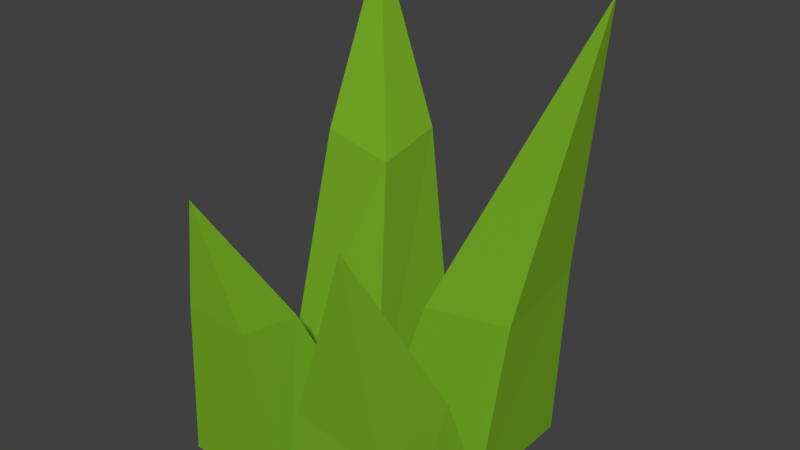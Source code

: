 # Source: grass.blend  (saved by Blender 2.79.0; exported with 4.5.12 LTS)
import bpy
from mathutils import Matrix  # noqa: F401  (used for matrix-valued properties, if any)

bpy.ops.wm.read_factory_settings(use_empty=True)
scene = bpy.context.scene
scene.name = 'Scene'

# ---- collections
col_collection_1 = bpy.data.collections.new('Collection 1'); scene.collection.children.link(col_collection_1)

# ---- materials (node trees are filled in below, after node groups)
mat_grass = bpy.data.materials.new('grass')
mat_grass.alpha_threshold = 0.0
mat_grass.use_transparent_shadow = False
mat_grass.diffuse_color = (0.1776, 0.402, 0.01919, 1.0)
mat_grass.roughness = 0.5

# ---- material node trees

# ---- world
world_world = bpy.data.worlds.new('World'); scene.world = world_world
world_world.color = (0.05088, 0.05088, 0.05088)
world_world.use_sun_shadow = False
world_world.sun_shadow_jitter_overblur = 0.0
world_world.cycles.sampling_method = 'MANUAL'

# ---- meshes
me_plane = bpy.data.meshes.new('Plane')
me_plane.from_pydata([(-0.5, -0.5, 0.0), (0.5, -0.5, 0.0), (0.5, 0.5, 0.0), (-0.5, 0.5, 0.0), (-0.1974, 0.2977, 1.04), (0.0, 0.5, 0.0), (-0.5, 0.0, 0.0), (0.5, 0.0, 0.0), (0.0, -0.5, 0.0), (-0.5226, 0.3304, 1.086), (-0.1868, -0.2303, 0.6051), (-0.6076, 0.7541, 1.781), (0.0, 0.0, 0.0), (-0.2187, 0.612, 1.086), (-0.1868, -0.5028, 0.6498), (-0.5265, 0.638, 1.137), (-0.4593, -0.2303, 0.6498), (-0.4593, -0.5028, 0.673), (0.5414, 0.09872, 0.6827), (0.1573, 0.09872, 0.6203), (0.1573, 0.4829, 0.6827), (0.5414, 0.4829, 0.7692), (0.6383, 0.4721, 1.816), (0.05628, -0.4817, 0.4166), (0.4328, -0.1052, 0.4166), (0.4328, -0.4817, 0.3555), (0.05628, -0.1052, 0.445), (0.271, -0.4784, 1.131), (-0.4254, -0.4893, 1.104)], [], [(13, 15, 11), (7, 12, 26, 24), (3, 6, 9, 15), (8, 12, 10, 14), (15, 9, 11), (5, 3, 15, 13), (12, 7, 18, 19), (4, 13, 11), (0, 8, 14, 17), (6, 12, 4, 9), (12, 5, 13, 4), (21, 20, 22), (2, 5, 20, 21), (5, 12, 19, 20), (7, 2, 21, 18), (12, 8, 23, 26), (20, 19, 22), (18, 21, 22), (19, 18, 22), (26, 23, 27), (1, 7, 24, 25), (8, 1, 25, 23), (10, 16, 28), (24, 26, 27), (23, 25, 27), (25, 24, 27), (9, 4, 11), (6, 0, 17, 16), (12, 6, 16, 10), (16, 17, 28), (17, 14, 28), (14, 10, 28)])
me_plane.materials.append(mat_grass)
me_plane.use_remesh_preserve_volume = False
me_plane.use_remesh_preserve_attributes = False
me_plane.use_mirror_vertex_groups = False
me_plane.update()

# ---- objects
ob_grass = bpy.data.objects.new('grass', me_plane)

# ---- transforms, parenting, visibility, modifiers, constraints
ob_grass.location = (0.0, 0.0, 0.0)
ob_grass.lineart.crease_threshold = 0.0

# ---- collection membership
col_collection_1.objects.link(ob_grass)

# ---- scene / render settings (as saved in the file)
scene.frame_start = 1; scene.frame_end = 250; scene.frame_set(1)
scene.render.engine = 'BLENDER_EEVEE_NEXT'
scene.render.resolution_percentage = 50
scene.render.dither_intensity = 0.0
scene.cycles.use_denoising = False
scene.cycles.samples = 128
scene.cycles.sampling_pattern = 'TABULATED_SOBOL'
scene.cycles.use_adaptive_sampling = False
scene.cycles.use_light_tree = False
scene.cycles.blur_glossy = 0.0
scene.cycles.sample_clamp_indirect = 0.0
scene.view_settings.view_transform = 'Standard'
bpy.context.view_layer.update()

# ---- added for rendering (the .blend has no active camera and no usable light): camera, sun
cam_auto = bpy.data.cameras.new('AutoCamera')
cam_auto.lens = 50.0
cam_auto.sensor_width = 36.0
cam_auto.clip_end = 1000.0
ob_auto_camera = bpy.data.objects.new('AutoCamera', cam_auto)
scene.collection.objects.link(ob_auto_camera)
ob_auto_camera.location = (2.36116, -2.68928, 2.7844)
ob_auto_camera.rotation_euler = (1.09748, -7.21219e-08, 0.694738)
scene.camera = ob_auto_camera
light_auto_sun = bpy.data.lights.new('AutoSun', 'SUN')
light_auto_sun.energy = 3.0
light_auto_sun.angle = 0.0523599
ob_auto_sun = bpy.data.objects.new('AutoSun', light_auto_sun)
scene.collection.objects.link(ob_auto_sun)
ob_auto_sun.rotation_euler = (0.872665, 0.174533, 0.523599)
bpy.context.view_layer.update()
